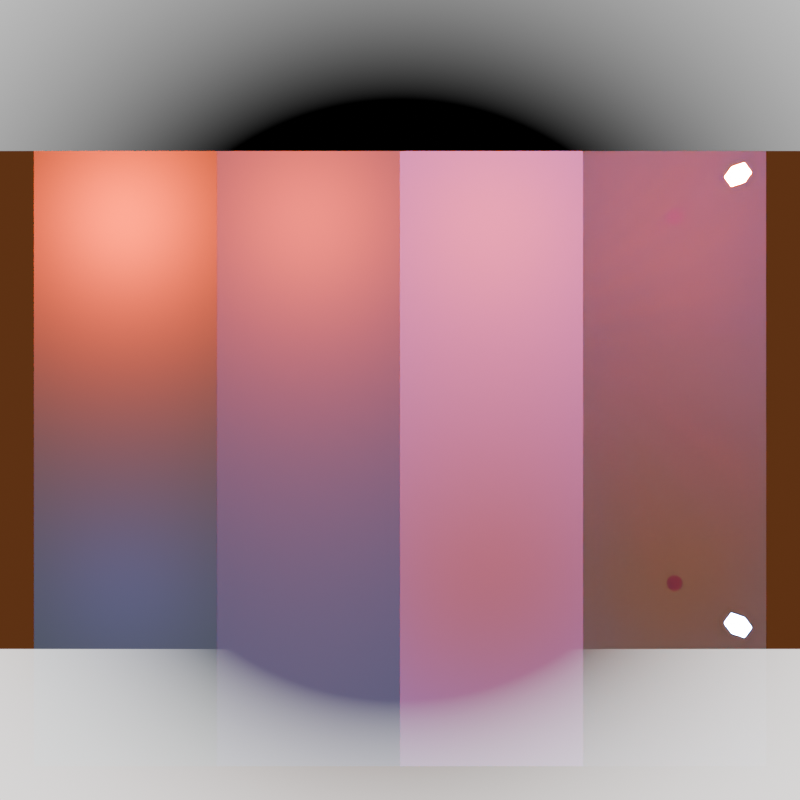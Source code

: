 # Source: light_falloff.blend  (saved by Blender 4.3.34; exported with 4.5.12 LTS)
import bpy
from mathutils import Matrix  # noqa: F401  (used for matrix-valued properties, if any)

bpy.ops.wm.read_factory_settings(use_empty=True)
scene = bpy.context.scene
scene.name = 'Scene'

# ---- collections
col_collection = bpy.data.collections.new('Collection'); scene.collection.children.link(col_collection)
col_light_blockers = bpy.data.collections.new('Light Blockers'); scene.collection.children.link(col_light_blockers)

# ---- materials (node trees are filled in below, after node groups)
mat_white_diffuse = bpy.data.materials.new('White diffuse')
mat_material_002 = bpy.data.materials.new('Material.002')
mat_material_003 = bpy.data.materials.new('Material.003')
mat_material_004 = bpy.data.materials.new('Material.004')
mat_material_001 = bpy.data.materials.new('Material.001')

# ---- material node trees
mat_white_diffuse.use_nodes = True; mat_white_diffuse.node_tree.nodes.clear()
_N = mat_white_diffuse.node_tree.nodes; _L = mat_white_diffuse.node_tree.links
n0 = _N.new('ShaderNodeOutputMaterial'); n0.name = 'Material Output'; n0.location = (300, 300)
n1 = _N.new('ShaderNodeBsdfDiffuse'); n1.name = 'Diffuse BSDF'; n1.location = (78, 259)
_L.new(n1.outputs[0], n0.inputs[0])
n0.is_active_output = True
mat_material_002.use_nodes = True; mat_material_002.node_tree.nodes.clear()
_N = mat_material_002.node_tree.nodes; _L = mat_material_002.node_tree.links
n0 = _N.new('ShaderNodeOutputMaterial'); n0.name = 'Material Output'; n0.location = (300, 300)
n1 = _N.new('ShaderNodeEmission'); n1.name = 'Emission'; n1.location = (63, 269)
n1.inputs[0].default_value = (0.03355, 0.1593, 1.0, 1.0)
n2 = _N.new('ShaderNodeLightFalloff'); n2.name = 'Light Falloff'; n2.location = (-157, 214)
n2.inputs[0].default_value = 500.0
n2.inputs[1].default_value = 50.0
_L.new(n1.outputs[0], n0.inputs[0])
_L.new(n2.outputs[2], n1.inputs[1])
n0.is_active_output = True
mat_material_003.use_nodes = True; mat_material_003.node_tree.nodes.clear()
_N = mat_material_003.node_tree.nodes; _L = mat_material_003.node_tree.links
n0 = _N.new('ShaderNodeOutputMaterial'); n0.name = 'Material Output'; n0.location = (300, 300)
n1 = _N.new('ShaderNodeEmission'); n1.name = 'Emission'; n1.location = (63, 269)
n1.inputs[0].default_value = (1.0, 0.06304, 0.005522, 1.0)
n2 = _N.new('ShaderNodeLightFalloff'); n2.name = 'Light Falloff'; n2.location = (-157, 214)
_L.new(n1.outputs[0], n0.inputs[0])
_L.new(n2.outputs[2], n1.inputs[1])
n0.is_active_output = True
mat_material_004.use_nodes = True; mat_material_004.node_tree.nodes.clear()
_N = mat_material_004.node_tree.nodes; _L = mat_material_004.node_tree.links
n0 = _N.new('ShaderNodeOutputMaterial'); n0.name = 'Material Output'; n0.location = (579, 300)
n1 = _N.new('ShaderNodeEmission'); n1.name = 'Emission'; n1.location = (410, 279)
n2 = _N.new('ShaderNodeLightFalloff'); n2.name = 'Light Falloff'; n2.location = (13, 276)
n2.inputs[0].default_value = 1.0
n2.inputs[1].default_value = 0.25
n3 = _N.new('ShaderNodeMapRange'); n3.name = 'Map Range'; n3.location = (223, 290)
n3.inputs[1].default_value = 3.5
n3.inputs[2].default_value = 5.0
_L.new(n3.outputs[0], n1.inputs[1])
_L.new(n2.outputs[1], n3.inputs[0])
_L.new(n1.outputs[0], n0.inputs[0])
n0.is_active_output = True
mat_material_001.use_nodes = True; mat_material_001.node_tree.nodes.clear()
_N = mat_material_001.node_tree.nodes; _L = mat_material_001.node_tree.links
n0 = _N.new('ShaderNodeOutputMaterial'); n0.name = 'Material Output'; n0.location = (300, 300)
n1 = _N.new('ShaderNodeHoldout'); n1.name = 'Holdout'; n1.location = (10, 272)
_L.new(n1.outputs[0], n0.inputs[0])
n0.is_active_output = True

# ---- world
world_world = bpy.data.worlds.new('World'); scene.world = world_world
world_world.use_nodes = True; world_world.node_tree.nodes.clear()
_N = world_world.node_tree.nodes; _L = world_world.node_tree.links
n0 = _N.new('ShaderNodeOutputWorld'); n0.name = 'World Output'; n0.location = (300, 300)
n1 = _N.new('ShaderNodeBackground'); n1.name = 'Background'; n1.location = (10, 300)
n1.inputs[0].default_value = (0.08185, 0.02611, 0.008484, 1.0)
n2 = _N.new('ShaderNodeLightFalloff'); n2.name = 'Light Falloff'; n2.location = (-201, 306)
n2.inputs[0].default_value = 1.5
_L.new(n1.outputs[0], n0.inputs[0])
_L.new(n2.outputs[2], n1.inputs[1])
n0.is_active_output = True
world_world.color = (0.05088, 0.05088, 0.05088)
world_world.sun_shadow_jitter_overblur = 0.0

# ---- cameras
cam_camera = bpy.data.cameras.new('Camera')
cam_camera.clip_end = 100.0
cam_camera.lens = 22.0
cam_camera.ortho_scale = 7.314

# ---- lights
light_light = bpy.data.lights.new('Light', 'POINT')
light_light.color = (1.0, 0.06304, 0.005522)
light_light.energy = 100.0
light_light.shadow_soft_size = 0.1
light_light.use_nodes = True; light_light.node_tree.nodes.clear()
_N = light_light.node_tree.nodes; _L = light_light.node_tree.links
n0 = _N.new('ShaderNodeEmission'); n0.name = 'Emission'; n0.location = (10, 300)
n1 = _N.new('ShaderNodeOutputLight'); n1.name = 'Light Output'; n1.location = (300, 300)
n2 = _N.new('ShaderNodeLightFalloff'); n2.name = 'Light Falloff'; n2.location = (-199, 290)
n2.inputs[0].default_value = 1.0
_L.new(n0.outputs[0], n1.inputs[0])
_L.new(n2.outputs[1], n0.inputs[1])
n1.is_active_output = True
light_light_001 = bpy.data.lights.new('Light.001', 'POINT')
light_light_001.color = (0.03355, 0.1593, 1.0)
light_light_001.energy = 100.0
light_light_001.shadow_soft_size = 0.1
light_light_001.use_nodes = True; light_light_001.node_tree.nodes.clear()
_N = light_light_001.node_tree.nodes; _L = light_light_001.node_tree.links
n0 = _N.new('ShaderNodeEmission'); n0.name = 'Emission'; n0.location = (10, 300)
n1 = _N.new('ShaderNodeOutputLight'); n1.name = 'Light Output'; n1.location = (300, 300)
n2 = _N.new('ShaderNodeLightFalloff'); n2.name = 'Light Falloff'; n2.location = (-213, 289)
n2.inputs[0].default_value = 5.0
n2.inputs[1].default_value = 50.0
_L.new(n0.outputs[0], n1.inputs[0])
_L.new(n2.outputs[0], n0.inputs[1])
n1.is_active_output = True
light_light_002 = bpy.data.lights.new('Light.002', 'POINT')
light_light_002.color = (1.0, 0.06304, 0.005522)
light_light_002.energy = 100.0
light_light_002.shadow_soft_size = 0.1
light_light_002.use_nodes = True; light_light_002.node_tree.nodes.clear()
_N = light_light_002.node_tree.nodes; _L = light_light_002.node_tree.links
n0 = _N.new('ShaderNodeEmission'); n0.name = 'Emission'; n0.location = (10, 300)
n1 = _N.new('ShaderNodeOutputLight'); n1.name = 'Light Output'; n1.location = (300, 300)
n2 = _N.new('ShaderNodeLightFalloff'); n2.name = 'Light Falloff'; n2.location = (-267, 289)
n2.inputs[0].default_value = 2.0
_L.new(n0.outputs[0], n1.inputs[0])
_L.new(n2.outputs[0], n0.inputs[1])
n1.is_active_output = True
light_light_003 = bpy.data.lights.new('Light.003', 'POINT')
light_light_003.color = (0.03355, 0.1593, 1.0)
light_light_003.energy = 100.0
light_light_003.shadow_soft_size = 0.1
light_light_003.use_nodes = True; light_light_003.node_tree.nodes.clear()
_N = light_light_003.node_tree.nodes; _L = light_light_003.node_tree.links
n0 = _N.new('ShaderNodeEmission'); n0.name = 'Emission'; n0.location = (10, 300)
n1 = _N.new('ShaderNodeOutputLight'); n1.name = 'Light Output'; n1.location = (300, 300)
n2 = _N.new('ShaderNodeLightFalloff'); n2.name = 'Light Falloff'; n2.location = (-199, 290)
n2.inputs[0].default_value = 5.0
n2.inputs[1].default_value = 50.0
_L.new(n0.outputs[0], n1.inputs[0])
_L.new(n2.outputs[1], n0.inputs[1])
n1.is_active_output = True
light_light_004 = bpy.data.lights.new('Light.004', 'POINT')
light_light_004.color = (1.0, 0.06304, 0.005522)
light_light_004.energy = 100.0
light_light_004.shadow_soft_size = 0.1
light_light_004.use_nodes = True; light_light_004.node_tree.nodes.clear()
_N = light_light_004.node_tree.nodes; _L = light_light_004.node_tree.links
n0 = _N.new('ShaderNodeEmission'); n0.name = 'Emission'; n0.location = (10, 300)
n1 = _N.new('ShaderNodeOutputLight'); n1.name = 'Light Output'; n1.location = (300, 300)
n2 = _N.new('ShaderNodeLightFalloff'); n2.name = 'Light Falloff'; n2.location = (-199, 290)
n2.inputs[0].default_value = 1.0
_L.new(n0.outputs[0], n1.inputs[0])
_L.new(n2.outputs[2], n0.inputs[1])
n1.is_active_output = True
light_light_005 = bpy.data.lights.new('Light.005', 'POINT')
light_light_005.color = (0.03355, 0.1593, 1.0)
light_light_005.energy = 100.0
light_light_005.shadow_soft_size = 0.1
light_light_005.use_nodes = True; light_light_005.node_tree.nodes.clear()
_N = light_light_005.node_tree.nodes; _L = light_light_005.node_tree.links
n0 = _N.new('ShaderNodeEmission'); n0.name = 'Emission'; n0.location = (10, 300)
n1 = _N.new('ShaderNodeOutputLight'); n1.name = 'Light Output'; n1.location = (300, 300)
n2 = _N.new('ShaderNodeLightFalloff'); n2.name = 'Light Falloff'; n2.location = (-199, 290)
n2.inputs[0].default_value = 5.0
n2.inputs[1].default_value = 50.0
_L.new(n0.outputs[0], n1.inputs[0])
_L.new(n2.outputs[2], n0.inputs[1])
n1.is_active_output = True
light_sun = bpy.data.lights.new('Sun', 'SUN')
light_sun.color = (0.2327, 1.0, 0.2054)
light_sun.energy = 1.0
light_sun.use_nodes = True; light_sun.node_tree.nodes.clear()
_N = light_sun.node_tree.nodes; _L = light_sun.node_tree.links
n0 = _N.new('ShaderNodeEmission'); n0.name = 'Emission'; n0.location = (10, 300)
n1 = _N.new('ShaderNodeOutputLight'); n1.name = 'Light Output'; n1.location = (300, 300)
n2 = _N.new('ShaderNodeLightFalloff'); n2.name = 'Light Falloff'; n2.location = (-205, 299)
n2.inputs[0].default_value = 0.25
n2.inputs[1].default_value = 20.0
_L.new(n0.outputs[0], n1.inputs[0])
_L.new(n2.outputs[0], n0.inputs[1])
n1.is_active_output = True
light_area = bpy.data.lights.new('Area', 'AREA')
light_area.use_shadow = False
light_area.energy = 50.0
light_area.shape = 'RECTANGLE'
light_area.size = 6.0
light_area.size_y = 1.0
light_area.spread = 2.094
light_area.use_nodes = True; light_area.node_tree.nodes.clear()
_N = light_area.node_tree.nodes; _L = light_area.node_tree.links
n0 = _N.new('ShaderNodeEmission'); n0.name = 'Emission'; n0.location = (10, 300)
n1 = _N.new('ShaderNodeOutputLight'); n1.name = 'Light Output'; n1.location = (300, 300)
n2 = _N.new('ShaderNodeLightFalloff'); n2.name = 'Light Falloff'; n2.location = (-404, 247)
n2.inputs[0].default_value = 1.0
n2.inputs[1].default_value = 0.25
n3 = _N.new('ShaderNodeMapRange'); n3.name = 'Map Range'; n3.location = (-206, 278)
n3.inputs[1].default_value = 3.5
n3.inputs[2].default_value = 5.0
_L.new(n0.outputs[0], n1.inputs[0])
_L.new(n2.outputs[1], n3.inputs[0])
_L.new(n3.outputs[0], n0.inputs[1])
n1.is_active_output = True

# ---- meshes
me_plane = bpy.data.meshes.new('Plane')
me_plane.from_pydata([(-1.0, -1.0, 0.0), (1.0, -1.0, 0.0), (-1.0, 1.0, 0.0), (1.0, 1.0, 0.0)], [], [(0, 1, 3, 2)])
_uv = me_plane.uv_layers.new(name='UVMap')
_uv.uv.foreach_set('vector', [0.0, 0.0, 1.0, 0.0, 1.0, 1.0, 0.0, 1.0])
me_plane.materials.append(mat_white_diffuse)
me_plane.update()
me_sphere = bpy.data.meshes.new('Sphere')
me_sphere.from_pydata([(2.666e-05, 0.0, -1.0), (0.7236, -0.5257, -0.4472), (-0.2764, -0.8506, -0.4472), (-0.8944, 0.0, -0.4472), (-0.2764, 0.8506, -0.4472), (0.7236, 0.5257, -0.4472), (0.2764, -0.8506, 0.4472), (-0.7236, -0.5257, 0.4472), (-0.7236, 0.5257, 0.4472), (0.2764, 0.8506, 0.4472), (0.8945, 0.0, 0.4472), (2.666e-05, 0.0, 1.0)], [], [(0, 1, 2), (1, 0, 5), (0, 2, 3), (0, 3, 4), (0, 4, 5), (1, 5, 10), (2, 1, 6), (3, 2, 7), (4, 3, 8), (5, 4, 9), (1, 10, 6), (2, 6, 7), (3, 7, 8), (4, 8, 9), (5, 9, 10), (6, 10, 11), (7, 6, 11), (8, 7, 11), (9, 8, 11), (10, 9, 11)])
_uv = me_sphere.uv_layers.new(name='UVMap')
_uv.uv.foreach_set('vector', [0.1818, 0.0, 0.2727, 0.1575, 0.09091, 0.1575, 0.2727, 0.1575, 0.3636, 0.0, 0.4545, 0.1575, 0.9091, 0.0, 1.0, 0.1575, 0.8182, 0.1575, 0.7273, 0.0, 0.8182, 0.1575, 0.6364, 0.1575, 0.5455, 0.0, 0.6364, 0.1575, 0.4545, 0.1575, 0.2727, 0.1575, 0.4545, 0.1575, 0.3636, 0.3149, 0.09091, 0.1575, 0.2727, 0.1575, 0.1818, 0.3149, 0.8182, 0.1575, 1.0, 0.1575, 0.9091, 0.3149, 0.6364, 0.1575, 0.8182, 0.1575, 0.7273, 0.3149, 0.4545, 0.1575, 0.6364, 0.1575, 0.5455, 0.3149, 0.2727, 0.1575, 0.3636, 0.3149, 0.1818, 0.3149, 0.09091, 0.1575, 0.1818, 0.3149, 0.0, 0.3149, 0.8182, 0.1575, 0.9091, 0.3149, 0.7273, 0.3149, 0.6364, 0.1575, 0.7273, 0.3149, 0.5455, 0.3149, 0.4545, 0.1575, 0.5455, 0.3149, 0.3636, 0.3149, 0.1818, 0.3149, 0.3636, 0.3149, 0.2727, 0.4724, 0.0, 0.3149, 0.1818, 0.3149, 0.09091, 0.4724, 0.7273, 0.3149, 0.9091, 0.3149, 0.8182, 0.4724, 0.5455, 0.3149, 0.7273, 0.3149, 0.6364, 0.4724, 0.3636, 0.3149, 0.5455, 0.3149, 0.4545, 0.4724])
me_sphere.materials.append(mat_material_002)
me_sphere.update()
me_sphere_001 = bpy.data.meshes.new('Sphere.001')
me_sphere_001.from_pydata([(2.666e-05, 0.0, -1.0), (0.7236, -0.5257, -0.4472), (-0.2764, -0.8506, -0.4472), (-0.8944, 0.0, -0.4472), (-0.2764, 0.8506, -0.4472), (0.7236, 0.5257, -0.4472), (0.2764, -0.8506, 0.4472), (-0.7236, -0.5257, 0.4472), (-0.7236, 0.5257, 0.4472), (0.2764, 0.8506, 0.4472), (0.8945, 0.0, 0.4472), (2.666e-05, 0.0, 1.0)], [], [(0, 1, 2), (1, 0, 5), (0, 2, 3), (0, 3, 4), (0, 4, 5), (1, 5, 10), (2, 1, 6), (3, 2, 7), (4, 3, 8), (5, 4, 9), (1, 10, 6), (2, 6, 7), (3, 7, 8), (4, 8, 9), (5, 9, 10), (6, 10, 11), (7, 6, 11), (8, 7, 11), (9, 8, 11), (10, 9, 11)])
_uv = me_sphere_001.uv_layers.new(name='UVMap')
_uv.uv.foreach_set('vector', [0.1818, 0.0, 0.2727, 0.1575, 0.09091, 0.1575, 0.2727, 0.1575, 0.3636, 0.0, 0.4545, 0.1575, 0.9091, 0.0, 1.0, 0.1575, 0.8182, 0.1575, 0.7273, 0.0, 0.8182, 0.1575, 0.6364, 0.1575, 0.5455, 0.0, 0.6364, 0.1575, 0.4545, 0.1575, 0.2727, 0.1575, 0.4545, 0.1575, 0.3636, 0.3149, 0.09091, 0.1575, 0.2727, 0.1575, 0.1818, 0.3149, 0.8182, 0.1575, 1.0, 0.1575, 0.9091, 0.3149, 0.6364, 0.1575, 0.8182, 0.1575, 0.7273, 0.3149, 0.4545, 0.1575, 0.6364, 0.1575, 0.5455, 0.3149, 0.2727, 0.1575, 0.3636, 0.3149, 0.1818, 0.3149, 0.09091, 0.1575, 0.1818, 0.3149, 0.0, 0.3149, 0.8182, 0.1575, 0.9091, 0.3149, 0.7273, 0.3149, 0.6364, 0.1575, 0.7273, 0.3149, 0.5455, 0.3149, 0.4545, 0.1575, 0.5455, 0.3149, 0.3636, 0.3149, 0.1818, 0.3149, 0.3636, 0.3149, 0.2727, 0.4724, 0.0, 0.3149, 0.1818, 0.3149, 0.09091, 0.4724, 0.7273, 0.3149, 0.9091, 0.3149, 0.8182, 0.4724, 0.5455, 0.3149, 0.7273, 0.3149, 0.6364, 0.4724, 0.3636, 0.3149, 0.5455, 0.3149, 0.4545, 0.4724])
me_sphere_001.materials.append(mat_material_003)
me_sphere_001.update()
me_plane_006 = bpy.data.meshes.new('Plane.006')
me_plane_006.from_pydata([(-1.0, -1.0, 0.0), (1.0, -1.0, 0.0), (-1.0, 1.0, 0.0), (1.0, 1.0, 0.0)], [], [(0, 1, 3, 2)])
_uv = me_plane_006.uv_layers.new(name='UVMap')
_uv.uv.foreach_set('vector', [0.0, 0.0, 1.0, 0.0, 1.0, 1.0, 0.0, 1.0])
me_plane_006.materials.append(mat_material_004)
me_plane_006.update()
me_plane_001 = bpy.data.meshes.new('Plane.001')
me_plane_001.from_pydata([(-1.0, -1.0, 0.0), (1.0, -1.0, 0.0), (-1.0, 1.0, 0.0), (1.0, 1.0, 0.0)], [], [(0, 1, 3, 2)])
_uv = me_plane_001.uv_layers.new(name='UVMap')
_uv.uv.foreach_set('vector', [0.0, 0.0, 1.0, 0.0, 1.0, 1.0, 0.0, 1.0])
me_plane_001.materials.append(mat_material_001)
me_plane_001.update()
me_plane_002 = bpy.data.meshes.new('Plane.002')
me_plane_002.from_pydata([(-1.0, -1.0, 0.0), (1.0, -1.0, 0.0), (-1.0, 1.0, 0.0), (1.0, 1.0, 0.0)], [], [(0, 1, 3, 2)])
_uv = me_plane_002.uv_layers.new(name='UVMap')
_uv.uv.foreach_set('vector', [0.0, 0.0, 1.0, 0.0, 1.0, 1.0, 0.0, 1.0])
me_plane_002.materials.append(mat_material_001)
me_plane_002.update()
me_plane_003 = bpy.data.meshes.new('Plane.003')
me_plane_003.from_pydata([(-1.0, -1.0, 0.0), (1.0, -1.0, 0.0), (-1.0, 1.0, 0.0), (1.0, 1.0, 0.0)], [], [(0, 1, 3, 2)])
_uv = me_plane_003.uv_layers.new(name='UVMap')
_uv.uv.foreach_set('vector', [0.0, 0.0, 1.0, 0.0, 1.0, 1.0, 0.0, 1.0])
me_plane_003.materials.append(mat_material_001)
me_plane_003.update()
me_plane_004 = bpy.data.meshes.new('Plane.004')
me_plane_004.from_pydata([(-1.0, -1.0, 0.0), (1.0, -1.0, 0.0), (-1.0, 1.0, 0.0), (1.0, 1.0, 0.0)], [], [(0, 1, 3, 2)])
_uv = me_plane_004.uv_layers.new(name='UVMap')
_uv.uv.foreach_set('vector', [0.0, 0.0, 1.0, 0.0, 1.0, 1.0, 0.0, 1.0])
me_plane_004.materials.append(mat_material_001)
me_plane_004.update()
me_plane_005 = bpy.data.meshes.new('Plane.005')
me_plane_005.from_pydata([(-1.0, -1.0, 0.0), (1.0, -1.0, 0.0), (-1.0, 1.0, 0.0), (1.0, 1.0, 0.0)], [], [(0, 1, 3, 2)])
_uv = me_plane_005.uv_layers.new(name='UVMap')
_uv.uv.foreach_set('vector', [0.0, 0.0, 1.0, 0.0, 1.0, 1.0, 0.0, 1.0])
me_plane_005.materials.append(mat_material_001)
me_plane_005.update()

# ---- objects
ob_linear = bpy.data.objects.new('Linear', light_light)
ob_camera = bpy.data.objects.new('Camera', cam_camera)
ob_ground = bpy.data.objects.new('Ground', me_plane)
ob_smooth_quadratic = bpy.data.objects.new('Smooth Quadratic', light_light_001)
ob_quadratic = bpy.data.objects.new('Quadratic', light_light_002)
ob_smooth_linear = bpy.data.objects.new('Smooth Linear', light_light_003)
ob_constant = bpy.data.objects.new('Constant', light_light_004)
ob_smooth_constant = bpy.data.objects.new('Smooth Constant', light_light_005)
ob_smooth_sun_lamp = bpy.data.objects.new('Smooth Sun Lamp', light_sun)
ob_smooth_constant_mesh = bpy.data.objects.new('Smooth Constant Mesh', me_sphere)
ob_constant_mesh = bpy.data.objects.new('Constant Mesh', me_sphere_001)
ob_light_falloff_visible_to_camera = bpy.data.objects.new('Light Falloff Visible to camera', me_plane_006)
ob_area = bpy.data.objects.new('Area', light_area)
ob_holdout_3 = bpy.data.objects.new('Holdout 3', me_plane_001)
ob_holdout_2 = bpy.data.objects.new('Holdout 2', me_plane_002)
ob_holdout_4 = bpy.data.objects.new('Holdout 4', me_plane_003)
ob_holdout_1 = bpy.data.objects.new('Holdout 1', me_plane_004)
ob_holdout_5 = bpy.data.objects.new('Holdout 5', me_plane_005)

# ---- transforms, parenting, visibility, modifiers, constraints
ob_linear.location = (-1.0, 2.0, 1.0)
ob_linear.rotation_euler = (0.6503, 0.05522, 1.866)
ob_linear.lock_rotations_4d = False
ob_linear.empty_display_type = 'ARROWS'
ob_linear.color = (0.0, 0.0, 0.0, 0.0)
ob_linear.lineart.crease_threshold = 0.0
ob_camera.location = (0.0, 0.0, 5.341)
ob_camera.lock_rotations_4d = False
ob_camera.empty_display_type = 'ARROWS'
ob_camera.color = (0.0, 0.0, 0.0, 0.0)
ob_camera.display_type = 'WIRE'
ob_camera.lineart.crease_threshold = 0.0
ob_ground.location = (0.0, 0.0, 0.0)
ob_ground.scale = (4.0, 4.0, 10.0)
ob_smooth_quadratic.location = (-3.0, -2.0, 1.0)
ob_smooth_quadratic.rotation_euler = (0.6503, 0.05522, 1.866)
ob_smooth_quadratic.lock_rotations_4d = False
ob_smooth_quadratic.empty_display_type = 'ARROWS'
ob_smooth_quadratic.color = (0.0, 0.0, 0.0, 0.0)
ob_smooth_quadratic.lineart.crease_threshold = 0.0
ob_quadratic.location = (-3.0, 2.0, 1.0)
ob_quadratic.rotation_euler = (0.6503, 0.05522, 1.866)
ob_quadratic.lock_rotations_4d = False
ob_quadratic.empty_display_type = 'ARROWS'
ob_quadratic.color = (0.0, 0.0, 0.0, 0.0)
ob_quadratic.lineart.crease_threshold = 0.0
ob_smooth_linear.location = (-1.0, -2.0, 1.0)
ob_smooth_linear.rotation_euler = (0.6503, 0.05522, 1.866)
ob_smooth_linear.lock_rotations_4d = False
ob_smooth_linear.empty_display_type = 'ARROWS'
ob_smooth_linear.color = (0.0, 0.0, 0.0, 0.0)
ob_smooth_linear.lineart.crease_threshold = 0.0
ob_constant.location = (1.0, 2.0, 1.0)
ob_constant.rotation_euler = (0.6503, 0.05522, 1.866)
ob_constant.lock_rotations_4d = False
ob_constant.empty_display_type = 'ARROWS'
ob_constant.color = (0.0, 0.0, 0.0, 0.0)
ob_constant.lineart.crease_threshold = 0.0
ob_smooth_constant.location = (1.0, -2.0, 1.0)
ob_smooth_constant.rotation_euler = (0.6503, 0.05522, 1.866)
ob_smooth_constant.lock_rotations_4d = False
ob_smooth_constant.empty_display_type = 'ARROWS'
ob_smooth_constant.color = (0.0, 0.0, 0.0, 0.0)
ob_smooth_constant.lineart.crease_threshold = 0.0
ob_smooth_sun_lamp.location = (0.0, 0.0, 4.557)
ob_smooth_constant_mesh.location = (3.0, -2.0, 1.0)
ob_smooth_constant_mesh.scale = (0.1, 0.1, 0.1)
ob_constant_mesh.location = (3.0, 2.0, 1.0)
ob_constant_mesh.scale = (0.1, 0.1, 0.1)
ob_light_falloff_visible_to_camera.location = (0.0, 2.1, 2.2)
ob_light_falloff_visible_to_camera.scale = (3.0, 0.5, 0.6252)
ob_light_falloff_visible_to_camera.visible_diffuse = False
ob_light_falloff_visible_to_camera.visible_glossy = False
ob_light_falloff_visible_to_camera.visible_transmission = False
ob_light_falloff_visible_to_camera.visible_volume_scatter = False
ob_light_falloff_visible_to_camera.visible_shadow = False
ob_area.location = (0.0, -2.1, 2.2)
ob_area.rotation_euler = (3.142, -0.0, 0.0)
ob_area.visible_camera = True
ob_holdout_3.location = (0.0, 0.0, 0.9)
ob_holdout_3.rotation_euler = (1.571, -0.0, 1.571)
ob_holdout_3.scale = (10.0, 1.0, 1.0)
ob_holdout_3.visible_camera = False
ob_holdout_2.location = (-2.0, 0.0, 0.9)
ob_holdout_2.rotation_euler = (1.571, -0.0, 1.571)
ob_holdout_2.scale = (10.0, 1.0, 1.0)
ob_holdout_2.visible_camera = False
ob_holdout_4.location = (2.0, 0.0, 0.9)
ob_holdout_4.rotation_euler = (1.571, -0.0, 1.571)
ob_holdout_4.scale = (10.0, 1.0, 1.0)
ob_holdout_4.visible_camera = False
ob_holdout_1.location = (-4.0, 0.0, 0.9)
ob_holdout_1.rotation_euler = (1.571, -0.0, 1.571)
ob_holdout_1.scale = (10.0, 1.0, 1.0)
ob_holdout_1.visible_camera = False
ob_holdout_5.location = (4.0, 0.0, 0.9)
ob_holdout_5.rotation_euler = (1.571, -0.0, 1.571)
ob_holdout_5.scale = (10.0, 1.0, 1.0)
ob_holdout_5.visible_camera = False

# ---- collection membership
col_collection.objects.link(ob_linear)
col_collection.objects.link(ob_camera)
col_collection.objects.link(ob_ground)
col_collection.objects.link(ob_smooth_quadratic)
col_collection.objects.link(ob_quadratic)
col_collection.objects.link(ob_smooth_linear)
col_collection.objects.link(ob_constant)
col_collection.objects.link(ob_smooth_constant)
col_collection.objects.link(ob_smooth_sun_lamp)
col_collection.objects.link(ob_smooth_constant_mesh)
col_collection.objects.link(ob_constant_mesh)
col_collection.objects.link(ob_light_falloff_visible_to_camera)
col_collection.objects.link(ob_area)
col_light_blockers.objects.link(ob_holdout_3)
col_light_blockers.objects.link(ob_holdout_2)
col_light_blockers.objects.link(ob_holdout_4)
col_light_blockers.objects.link(ob_holdout_1)
col_light_blockers.objects.link(ob_holdout_5)

# ---- scene / render settings (as saved in the file)
scene.camera = ob_camera
scene.frame_start = 1; scene.frame_end = 250; scene.frame_set(1)
scene.render.engine = 'CYCLES'
scene.render.resolution_x = 128
scene.render.resolution_y = 128
scene.render.use_border = True
scene.cycles.use_denoising = False
scene.cycles.samples = 16
scene.cycles.use_adaptive_sampling = False
scene.eevee.taa_samples = 8
scene.eevee.taa_render_samples = 32
scene.eevee.use_raytracing = True
bpy.context.view_layer.update()
